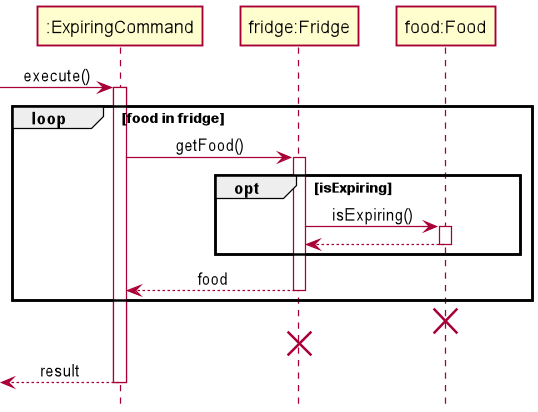

The diagram above was rendered by PlantUML. Its source (embedded in the PNG):
@startuml
'https://plantuml.com/sequence-diagram

!include style.puml

participant ":ExpiringCommand" as ExpiringCommand
participant "fridge:Fridge" as Fridge
participant "food:Food" as Food

-> ExpiringCommand: execute()
activate ExpiringCommand

loop food in fridge
    ExpiringCommand-> Fridge: getFood()
    activate Fridge
    opt isExpiring
        Fridge -> Food: isExpiring()
        activate Food
        return
    end
    return food
end
destroy Food
destroy Fridge
<--ExpiringCommand: result
deactivate ExpiringCommand

@enduml